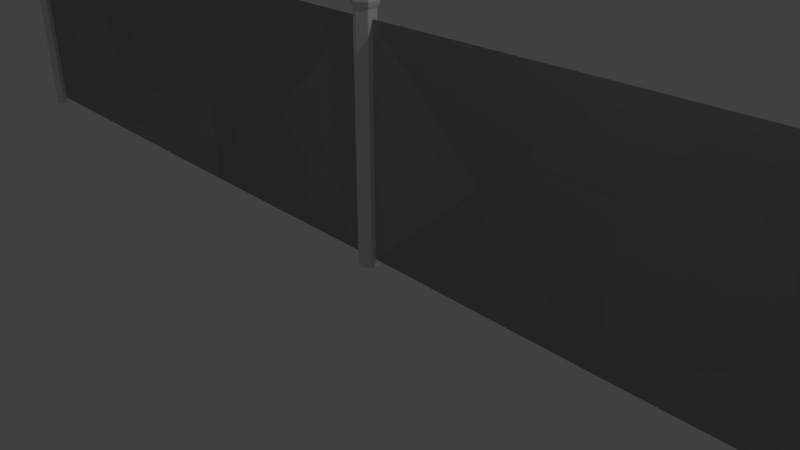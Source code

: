 # Source: fence.blend  (saved by Blender 2.79.0; exported with 4.5.12 LTS)
import bpy
from mathutils import Matrix  # noqa: F401  (used for matrix-valued properties, if any)

bpy.ops.wm.read_factory_settings(use_empty=True)
scene = bpy.context.scene
scene.name = 'Scene'

# ---- collections
col_collection_1 = bpy.data.collections.new('Collection 1'); scene.collection.children.link(col_collection_1)

# ---- materials (node trees are filled in below, after node groups)
mat_material_001 = bpy.data.materials.new('Material.001')
mat_material_001.alpha_threshold = 0.0
mat_material_001.use_transparent_shadow = False
mat_material_001.roughness = 0.5
mat_material_002 = bpy.data.materials.new('Material.002')
mat_material_002.alpha_threshold = 0.0
mat_material_002.use_transparent_shadow = False
mat_material_002.diffuse_color = (0.4869, 0.4869, 0.4869, 1.0)
mat_material_002.roughness = 0.5

# ---- material node trees

# ---- world
world_world = bpy.data.worlds.new('World'); scene.world = world_world
world_world.color = (0.05088, 0.05088, 0.05088)
world_world.use_sun_shadow = False
world_world.sun_shadow_jitter_overblur = 0.0
world_world.cycles.sampling_method = 'MANUAL'

# ---- cameras
cam_camera = bpy.data.cameras.new('Camera')
cam_camera.clip_end = 100.0
cam_camera.lens = 35.0
cam_camera.sensor_width = 32.0
cam_camera.sensor_height = 18.0
cam_camera.ortho_scale = 7.314
cam_camera.dof.focus_distance = 0.0
cam_camera.dof.aperture_fstop = 128.0

# ---- lights
light_lamp = bpy.data.lights.new('Lamp', 'POINT')
light_lamp.transmission_factor = 0.0
light_lamp.cutoff_distance = 30.0
light_lamp.energy = 100.0
light_lamp.shadow_buffer_clip_start = 1.001
light_lamp.shadow_soft_size = 0.1
light_lamp.shadow_maximum_resolution = 0.006
light_lamp.use_absolute_resolution = True

# ---- meshes
me_cylinder = bpy.data.meshes.new('Cylinder')
me_cylinder.from_pydata([(-8.992, 0.14, -0.1387), (-8.992, 0.14, 3.148), (-8.871, 0.07, -0.1387), (-8.871, 0.07, 3.148), (-8.871, -0.07, -0.1387), (-8.871, -0.07, 3.148), (-8.992, -0.14, -0.1387), (-8.992, -0.14, 3.148), (-9.113, -0.07, -0.1387), (-9.113, -0.07, 3.148), (-9.113, 0.07, -0.1387), (-9.113, 0.07, 3.148), (-8.992, 0.14, -0.029), (-8.992, 0.14, 3.038), (-8.871, 0.07, 3.038), (-8.871, 0.07, -0.029), (-8.871, -0.07, 3.038), (-8.871, -0.07, -0.029), (-8.992, -0.14, 3.038), (-8.992, -0.14, -0.029), (-9.113, -0.07, 3.038), (-9.113, -0.07, -0.029), (-9.113, 0.07, 3.038), (-9.113, 0.07, -0.029), (-8.871, -1.275e-08, -0.1387), (-8.871, -1.275e-08, 3.148), (-8.871, -1.275e-08, -0.029), (-8.871, -1.275e-08, 3.038), (-8.848, 0.0833, 3.191), (-8.993, 0.1666, 3.191), (-8.848, -1.382e-08, 3.191), (-8.993, -0.1666, 3.191), (-8.848, -0.0833, 3.191), (-9.137, -0.0833, 3.191), (-9.137, 0.0833, 3.191), (-8.848, 0.0833, 3.289), (-8.993, 0.1666, 3.289), (-8.848, -1.382e-08, 3.289), (-8.993, -0.1666, 3.289), (-8.848, -0.0833, 3.289), (-9.137, -0.0833, 3.289), (-9.137, 0.0833, 3.289), (-8.879, 0.06664, 3.338), (-8.994, 0.1333, 3.338), (-8.879, -1.255e-08, 3.338), (-8.994, -0.1333, 3.338), (-8.879, -0.06664, 3.338), (-9.109, -0.06664, 3.338), (-9.109, 0.06664, 3.338), (-8.995, 0.1833, 3.24), (-8.836, 0.09163, 3.24), (-9.153, 0.09163, 3.24), (-8.995, -0.1833, 3.24), (-9.153, -0.09163, 3.24), (-8.836, -1.414e-08, 3.24), (-8.836, -0.09163, 3.24), (-0.007745, 0.14, -0.1387), (-0.007745, 0.14, 3.148), (-0.129, 0.07, -0.1387), (-0.129, 0.07, 3.148), (-0.129, -0.07, -0.1387), (-0.129, -0.07, 3.148), (-0.007745, -0.14, -0.1387), (-0.007745, -0.14, 3.148), (0.1135, -0.07, -0.1387), (0.1135, -0.07, 3.148), (0.1135, 0.07, -0.1387), (0.1135, 0.07, 3.148), (-0.007745, 0.14, -0.029), (-0.007745, 0.14, 3.038), (-0.129, 0.07, 3.038), (-0.129, 0.07, -0.029), (-0.129, -0.07, 3.038), (-0.129, -0.07, -0.029), (-0.007745, -0.14, 3.038), (-0.007745, -0.14, -0.029), (0.1135, -0.07, 3.038), (0.1135, -0.07, -0.029), (0.1135, 0.07, 3.038), (0.1135, 0.07, -0.029), (-0.129, -1.275e-08, -0.1387), (-0.129, -1.275e-08, 3.148), (-0.129, -1.275e-08, -0.029), (-0.129, -1.275e-08, 3.038), (-3.5, -1.49e-08, -0.04333), (-3.5, -1.49e-08, 3.043), (-0.1516, 0.0833, 3.191), (-0.007319, 0.1666, 3.191), (-0.1516, -1.382e-08, 3.191), (-0.007319, -0.1666, 3.191), (-0.1516, -0.0833, 3.191), (0.137, -0.0833, 3.191), (0.137, 0.0833, 3.191), (-0.1516, 0.0833, 3.289), (-0.007319, 0.1666, 3.289), (-0.1516, -1.382e-08, 3.289), (-0.007319, -0.1666, 3.289), (-0.1516, -0.0833, 3.289), (0.137, -0.0833, 3.289), (0.137, 0.0833, 3.289), (-0.1214, 0.06664, 3.338), (-0.005986, 0.1333, 3.338), (-0.1214, -1.255e-08, 3.338), (-0.005986, -0.1333, 3.338), (-0.1214, -0.06664, 3.338), (0.1094, -0.06664, 3.338), (0.1094, 0.06664, 3.338), (-0.005258, 0.1833, 3.24), (-0.164, 0.09163, 3.24), (0.1534, 0.09163, 3.24), (-0.005258, -0.1833, 3.24), (0.1534, -0.09163, 3.24), (-0.164, -1.414e-08, 3.24), (-0.164, -0.09163, 3.24), (-3.5, -1.49e-08, -0.04333), (-3.5, -1.49e-08, 3.043)], [], [(13, 1, 3, 14), (27, 25, 5, 16), (16, 5, 7, 18), (18, 7, 9, 20), (7, 5, 32, 31), (20, 9, 11, 22), (22, 11, 1, 13), (0, 2, 24, 4, 6, 8, 10), (10, 23, 12, 0), (23, 22, 13, 12), (8, 21, 23, 10), (21, 20, 22, 23), (6, 19, 21, 8), (19, 18, 20, 21), (4, 17, 19, 6), (17, 16, 18, 19), (24, 26, 17, 4), (26, 27, 16, 17), (0, 12, 15, 2), (12, 13, 14, 15), (15, 14, 27, 26), (2, 15, 26, 24), (14, 3, 25, 27), (26, 27, 85, 84), (50, 49, 36, 35), (1, 11, 34, 29), (9, 7, 31, 33), (25, 3, 28, 30), (11, 9, 33, 34), (3, 1, 29, 28), (5, 25, 30, 32), (39, 37, 44, 46), (49, 51, 41, 36), (53, 52, 38, 40), (54, 50, 35, 37), (55, 54, 37, 39), (51, 53, 40, 41), (52, 55, 39, 38), (42, 43, 48, 47, 45, 46, 44), (41, 40, 47, 48), (38, 39, 46, 45), (35, 36, 43, 42), (36, 41, 48, 43), (40, 38, 45, 47), (37, 35, 42, 44), (31, 32, 55, 52), (34, 33, 53, 51), (32, 30, 54, 55), (30, 28, 50, 54), (33, 31, 52, 53), (29, 34, 51, 49), (28, 29, 49, 50), (27, 26, 114, 115), (69, 70, 59, 57), (83, 72, 61, 81), (72, 74, 63, 61), (74, 76, 65, 63), (63, 89, 90, 61), (76, 78, 67, 65), (78, 69, 57, 67), (56, 66, 64, 62, 60, 80, 58), (66, 56, 68, 79), (79, 68, 69, 78), (64, 66, 79, 77), (77, 79, 78, 76), (62, 64, 77, 75), (75, 77, 76, 74), (60, 62, 75, 73), (73, 75, 74, 72), (80, 60, 73, 82), (82, 73, 72, 83), (56, 58, 71, 68), (68, 71, 70, 69), (71, 82, 83, 70), (58, 80, 82, 71), (70, 83, 81, 59), (82, 84, 85, 83), (108, 93, 94, 107), (57, 87, 92, 67), (65, 91, 89, 63), (81, 88, 86, 59), (67, 92, 91, 65), (59, 86, 87, 57), (61, 90, 88, 81), (97, 104, 102, 95), (107, 94, 99, 109), (111, 98, 96, 110), (112, 95, 93, 108), (113, 97, 95, 112), (109, 99, 98, 111), (110, 96, 97, 113), (100, 102, 104, 103, 105, 106, 101), (99, 106, 105, 98), (96, 103, 104, 97), (93, 100, 101, 94), (94, 101, 106, 99), (98, 105, 103, 96), (95, 102, 100, 93), (89, 110, 113, 90), (92, 109, 111, 91), (90, 113, 112, 88), (88, 112, 108, 86), (91, 111, 110, 89), (87, 107, 109, 92), (86, 108, 107, 87), (83, 115, 114, 82)])
me_cylinder.polygons.foreach_set('material_index', [0, 0, 0, 0, 0, 0, 0, 0, 0, 0, 0, 0, 0, 0, 0, 0, 0, 0, 0, 0, 0, 0, 0, 1, 0, 0, 0, 0, 0, 0, 0, 0, 0, 0, 0, 0, 0, 0, 0, 0, 0, 0, 0, 0, 0, 0, 0, 0, 0, 0, 0, 0, 1, 0, 0, 0, 0, 0, 0, 0, 0, 0, 0, 0, 0, 0, 0, 0, 0, 0, 0, 0, 0, 0, 0, 0, 1, 0, 0, 0, 0, 0, 0, 0, 0, 0, 0, 0, 0, 0, 0, 0, 0, 0, 0, 0, 0, 0, 0, 0, 0, 0, 0, 0, 0, 1])
me_cylinder.materials.append(mat_material_001)
me_cylinder.materials.append(mat_material_002)
me_cylinder.use_remesh_preserve_volume = False
me_cylinder.use_remesh_preserve_attributes = False
me_cylinder.use_mirror_vertex_groups = False
me_cylinder.update()

# ---- objects
ob_cylinder = bpy.data.objects.new('Cylinder', me_cylinder)
ob_lamp = bpy.data.objects.new('Lamp', light_lamp)
ob_camera = bpy.data.objects.new('Camera', cam_camera)

# ---- transforms, parenting, visibility, modifiers, constraints
ob_cylinder.location = (0.0, 0.0, 0.0)
ob_cylinder.lineart.crease_threshold = 0.0
_m = ob_cylinder.modifiers.new('Mirror', 'MIRROR')
_m.merge_threshold = 0.2279
ob_lamp.location = (4.076, 1.005, 5.904)
ob_lamp.rotation_euler = (0.6503, 0.05522, 1.866)
ob_lamp.lock_rotations_4d = False
ob_lamp.empty_display_type = 'ARROWS'
ob_lamp.color = (0.0, 0.0, 0.0, 0.0)
ob_lamp.lineart.crease_threshold = 0.0
ob_camera.location = (7.481, -6.508, 5.344)
ob_camera.rotation_euler = (1.109, 0.0, 0.8149)
ob_camera.lock_rotations_4d = False
ob_camera.empty_display_type = 'ARROWS'
ob_camera.color = (0.0, 0.0, 0.0, 0.0)
ob_camera.display_type = 'WIRE'
ob_camera.lineart.crease_threshold = 0.0

# ---- collection membership
col_collection_1.objects.link(ob_cylinder)
col_collection_1.objects.link(ob_lamp)
col_collection_1.objects.link(ob_camera)

# ---- scene / render settings (as saved in the file)
scene.camera = ob_camera
scene.frame_start = 1; scene.frame_end = 250; scene.frame_set(1)
scene.render.engine = 'BLENDER_EEVEE_NEXT'
scene.render.resolution_percentage = 50
scene.render.dither_intensity = 0.0
scene.cycles.use_denoising = False
scene.cycles.samples = 128
scene.cycles.sampling_pattern = 'TABULATED_SOBOL'
scene.cycles.use_adaptive_sampling = False
scene.cycles.use_light_tree = False
scene.cycles.blur_glossy = 0.0
scene.cycles.sample_clamp_indirect = 0.0
scene.view_settings.view_transform = 'Standard'
bpy.context.view_layer.update()
